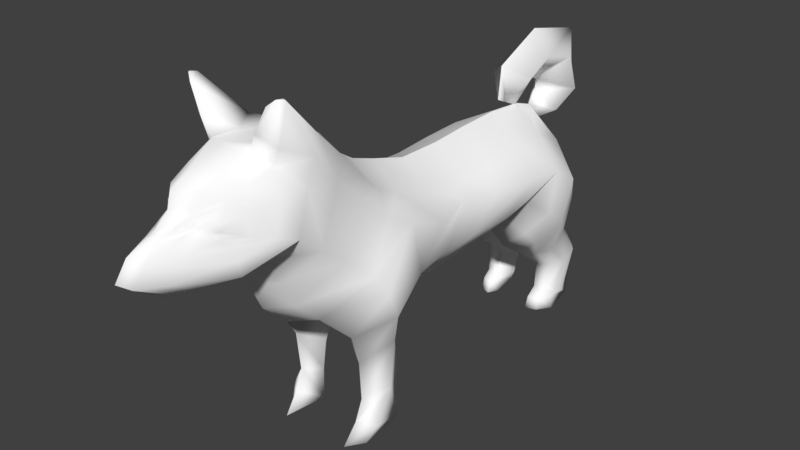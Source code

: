 # Source: DoG_2.blend  (saved by Blender 2.79.0; exported with 4.5.12 LTS)
import bpy
from mathutils import Matrix  # noqa: F401  (used for matrix-valued properties, if any)

bpy.ops.wm.read_factory_settings(use_empty=True)
scene = bpy.context.scene
scene.name = 'Scene'

# ---- collections
col_collection_1 = bpy.data.collections.new('Collection 1'); scene.collection.children.link(col_collection_1)

# ---- materials (node trees are filled in below, after node groups)
mat_dog_tex = bpy.data.materials.new('Dog_Tex')
mat_dog_tex.alpha_threshold = 0.0
mat_dog_tex.use_transparent_shadow = False
mat_dog_tex.diffuse_color = (1.0, 1.0, 1.0, 1.0)
mat_dog_tex.specular_color = (0.0, 0.0, 0.0)
mat_dog_tex.roughness = 0.5

# ---- material node trees

# ---- world
world_world = bpy.data.worlds.new('World'); scene.world = world_world
world_world.color = (0.05088, 0.05088, 0.05088)
world_world.use_sun_shadow = False
world_world.sun_shadow_jitter_overblur = 0.0
world_world.cycles.sampling_method = 'MANUAL'

# ---- meshes
me_dog = bpy.data.meshes.new('DoG')
me_dog.from_pydata([(0.07167, -1.331, 1.451), (0.1177, -1.302, 1.422), (0.1117, -1.391, 1.379), (0.03727, -1.473, 1.441), (0.1535, -1.267, 1.439), (0.09537, -1.301, 1.484), (0.06468, -1.323, 1.507), (0.1359, -1.271, 1.502), (0.1447, -1.204, 1.542), (0.1638, -1.248, 1.48), (0.2028, -1.173, 1.49), (0.1044, -1.445, 1.336), (0.0, -1.602, 1.412), (0.07829, -1.293, 1.601), (0.164, -1.17, 1.569), (0.2279, -1.084, 1.505), (0.1964, -1.2, 1.412), (0.0, -1.384, 1.531), (0.0, -1.363, 1.607), (0.09448, -1.468, 1.264), (0.0, -1.668, 1.32), (0.2624, -1.048, 1.363), (0.08546, -1.37, 1.197), (0.0, -1.47, 1.174), (0.2262, -1.142, 1.392), (0.2262, -1.218, 1.241), (0.2084, -1.218, 1.306), (0.1764, -1.228, 1.36), (0.1541, -1.24, 1.395), (0.1356, -1.27, 1.43), (0.2989, -0.9553, 1.328), (0.2624, -1.013, 1.524), (0.2873, -0.8869, 1.536), (0.1796, -1.108, 1.595), (0.1876, -0.9784, 1.637), (0.09497, -1.178, 1.65), (0.1146, -1.03, 1.704), (0.0, -1.248, 1.672), (0.0, -1.071, 1.729), (0.04273, -1.432, 1.185), (0.04724, -1.623, 1.292), (0.05218, -1.554, 1.379), (0.0745, -1.445, 1.41), (0.09471, -1.319, 1.436), (0.05097, -1.398, 1.474), (0.08352, -1.316, 1.467), (0.0, -1.461, 1.462), (0.3074, -0.8472, 1.671), (0.2269, -0.9756, 1.723), (0.1606, -1.045, 1.795), (0.2838, -0.9782, 1.944), (0.2564, -1.009, 1.951), (0.2231, -1.032, 1.921), (0.1309, -0.8572, 1.683), (0.0, -0.8904, 1.732), (0.2535, -0.9617, 1.942), (0.0, -1.318, 1.162), (0.0, -1.218, 1.157), (0.0, -1.063, 1.149), (0.0, -1.432, 1.172), (0.0, -0.9833, 1.015), (0.2191, -0.726, 1.698), (3.242e-07, -0.9161, 0.8627), (3.242e-07, -0.7668, 0.721), (3.433e-07, -0.6149, 0.6798), (0.1971, -0.5951, 1.573), (0.1187, -0.69, 1.691), (6.104e-07, -0.5163, 1.592), (0.0, -0.6854, 1.694), (0.2248, -0.47, 1.43), (6.58e-07, -0.4054, 1.464), (0.1971, -0.3449, 1.314), (6.104e-07, -0.2962, 1.393), (0.1971, -0.2105, 1.247), (6.104e-07, -0.1503, 1.342), (0.2873, -0.7086, 1.504), (0.3012, -0.5487, 1.355), (0.3258, -0.4098, 1.23), (0.3498, -0.2795, 1.152), (0.3476, -0.5476, 0.9917), (0.4137, -0.5168, 0.9081), (0.2899, -0.6718, 1.105), (0.2759, -0.7963, 1.195), (0.1971, 0.008023, 1.18), (6.104e-07, 0.06825, 1.275), (0.3673, -0.06099, 1.085), (0.1971, 0.2755, 1.174), (6.104e-07, 0.3357, 1.269), (0.2777, 0.2083, 1.067), (0.1971, 0.511, 1.188), (6.104e-07, 0.5712, 1.283), (0.3344, 0.4224, 1.059), (0.1971, 0.7668, 1.194), (6.104e-07, 0.827, 1.289), (0.3926, 0.6688, 1.059), (0.1971, 0.9839, 1.172), (6.104e-07, 1.063, 1.269), (0.4042, 0.8829, 1.031), (0.1971, 1.19, 1.063), (1.221e-06, 1.267, 1.12), (0.4018, 1.057, 0.9258), (0.1971, 1.258, 0.8425), (1.831e-06, 1.328, 0.9297), (0.343, 1.156, 0.7523), (0.2243, 1.254, 0.5423), (0.1121, 1.264, 0.5353), (0.2894, 1.178, 0.5103), (0.2984, 0.04636, 0.8529), (0.3056, 0.2753, 0.8603), (0.3183, 0.5595, 0.8529), (0.2875, 0.781, 0.8529), (0.0, -0.1715, 0.5981), (0.0, 0.01683, 0.6018), (0.0, 0.231, 0.6018), (0.0, 0.4894, 0.6424), (0.0, 0.7589, 0.6794), (0.1564, -0.5657, 0.7312), (0.1556, -0.8659, 0.9119), (0.151, -0.9383, 1.061), (0.1494, -1.009, 1.212), (0.1131, -1.218, 1.199), (0.04273, -1.344, 1.18), (0.02137, -1.432, 1.179), (0.1492, 0.02298, 0.6624), (0.1528, 0.2287, 0.6624), (0.1591, 0.4851, 0.6878), (0.1438, 0.764, 0.7244), (0.1564, -0.7152, 0.767), (0.3832, -0.421, 0.7315), (0.2691, -0.619, 0.6645), (0.3212, -0.3723, 0.5515), (0.2128, -0.5124, 0.4455), (0.2705, -0.3463, 0.2408), (0.2874, -0.4738, 0.08201), (0.2043, -0.5368, 0.1074), (0.1987, -0.6195, 0.0007066), (0.3206, -0.172, 0.8379), (0.1603, -0.2093, 0.6724), (0.2481, -0.2616, 0.2623), (0.2072, -0.4926, 0.2229), (0.2743, -0.301, 0.05383), (0.262, -0.525, 0.0003), (0.246, -0.3323, -0.002069), (0.1477, -0.3643, 0.3494), (0.1608, -0.3741, 0.179), (0.1508, -0.3882, 0.01296), (0.3577, 0.9031, 0.7561), (0.2613, 0.819, 0.6349), (0.3686, 1.023, 0.6564), (0.2639, 0.921, 0.5343), (0.2875, 1.073, 0.441), (0.2135, 1.027, 0.4086), (0.0, 1.19, 0.8331), (0.06216, 1.176, 0.4991), (0.1164, 0.8221, 0.511), (0.1157, 1.004, 0.3799), (0.2165, 1.408, 0.3411), (0.1223, 1.416, 0.3337), (0.2712, 1.341, 0.3257), (0.2696, 1.244, 0.2839), (0.2075, 1.201, 0.2638), (0.08037, 1.338, 0.3168), (0.1254, 1.178, 0.2435), (0.2482, 1.206, 0.09163), (0.2002, 1.172, 0.1043), (0.09349, 1.275, 0.06183), (0.1369, 1.148, 0.1063), (0.2002, 1.108, 0.05901), (0.1369, 1.084, 0.06101), (0.2002, 1.084, -0.006786), (0.2325, 1.19, 0.05669), (0.2541, 1.166, -0.009106), (0.2494, 1.282, 0.06074), (0.2486, 1.327, 0.03206), (0.09657, 1.25, 0.03414), (0.1059, 1.12, -0.004666), (0.1345, 1.327, 0.02994), (0.1369, 1.06, -0.004785), (0.0, 1.19, 1.226), (0.0, 1.464, 1.122), (0.0, 1.244, 1.298), (0.0, 1.654, 1.263), (0.0, 1.248, 1.358), (0.0, 1.596, 1.576), (0.0, 1.183, 1.395), (1.221e-06, 1.206, 1.664), (0.0, 1.107, 1.372), (-6.104e-07, 0.903, 1.527), (0.0, 1.049, 1.262), (-6.104e-07, 0.8821, 1.339), (0.1401, 1.449, 1.28), (0.09857, 1.327, 1.174), (0.1123, 1.422, 1.467), (0.1146, 1.195, 1.529), (0.1225, 1.005, 1.449), (0.0, 0.9657, 1.301), (0.1198, -1.288, 1.459), (-0.07167, -1.331, 1.451), (-0.1177, -1.302, 1.422), (-0.1117, -1.391, 1.379), (-0.03727, -1.473, 1.441), (-0.1535, -1.267, 1.439), (-0.09537, -1.301, 1.484), (-0.06468, -1.323, 1.507), (-0.1359, -1.271, 1.502), (-0.1447, -1.204, 1.542), (-0.1638, -1.248, 1.48), (-0.2028, -1.173, 1.49), (-0.1044, -1.445, 1.336), (-0.07829, -1.293, 1.601), (-0.164, -1.17, 1.569), (-0.2279, -1.084, 1.505), (-0.1964, -1.2, 1.412), (-0.09448, -1.468, 1.264), (-0.2624, -1.048, 1.363), (-0.08546, -1.37, 1.197), (-0.2262, -1.142, 1.392), (-0.2262, -1.218, 1.241), (-0.2084, -1.218, 1.306), (-0.1764, -1.228, 1.36), (-0.1541, -1.24, 1.395), (-0.1356, -1.27, 1.43), (-0.2989, -0.9553, 1.328), (-0.2624, -1.013, 1.524), (-0.2873, -0.8869, 1.536), (-0.1796, -1.108, 1.595), (-0.1876, -0.9784, 1.637), (-0.09497, -1.178, 1.65), (-0.1146, -1.03, 1.704), (-0.04273, -1.432, 1.185), (-0.04724, -1.623, 1.292), (-0.05218, -1.554, 1.379), (-0.0745, -1.445, 1.41), (-0.09471, -1.319, 1.436), (-0.05097, -1.398, 1.474), (-0.08352, -1.316, 1.467), (-0.3074, -0.8472, 1.671), (-0.2269, -0.9756, 1.723), (-0.1606, -1.045, 1.795), (-0.2838, -0.9782, 1.944), (-0.2564, -1.009, 1.951), (-0.2231, -1.032, 1.921), (-0.1309, -0.8572, 1.683), (-0.2535, -0.9617, 1.942), (-0.2191, -0.726, 1.698), (-0.1971, -0.5951, 1.573), (-0.1187, -0.69, 1.691), (-6.104e-07, -0.5163, 1.592), (-0.2248, -0.47, 1.43), (-6.58e-07, -0.4054, 1.464), (-0.1971, -0.3449, 1.314), (-6.104e-07, -0.2962, 1.393), (-0.1971, -0.2105, 1.247), (-6.104e-07, -0.1503, 1.342), (-0.2873, -0.7086, 1.504), (-0.3012, -0.5487, 1.355), (-0.3258, -0.4098, 1.23), (-0.3498, -0.2795, 1.152), (-0.3476, -0.5476, 0.9917), (-0.4137, -0.5168, 0.9081), (-0.2899, -0.6718, 1.105), (-0.2759, -0.7963, 1.195), (-0.1971, 0.008023, 1.18), (-6.104e-07, 0.06825, 1.275), (-0.3673, -0.06099, 1.085), (-0.1971, 0.2755, 1.174), (-6.104e-07, 0.3357, 1.269), (-0.2777, 0.2083, 1.067), (-0.1971, 0.511, 1.188), (-6.104e-07, 0.5712, 1.283), (-0.3344, 0.4224, 1.059), (-0.1971, 0.7668, 1.194), (-6.104e-07, 0.827, 1.289), (-0.3926, 0.6688, 1.059), (-0.1971, 0.9839, 1.172), (-6.104e-07, 1.063, 1.269), (-0.4042, 0.8829, 1.031), (-0.1971, 1.19, 1.063), (-1.221e-06, 1.267, 1.12), (-0.4018, 1.057, 0.9258), (-0.1971, 1.258, 0.8425), (-1.831e-06, 1.328, 0.9297), (-0.343, 1.156, 0.7523), (-0.2243, 1.254, 0.5423), (-0.1121, 1.264, 0.5353), (-0.2894, 1.178, 0.5103), (-0.2984, 0.04636, 0.8529), (-0.3056, 0.2753, 0.8603), (-0.3183, 0.5595, 0.8529), (-0.2875, 0.781, 0.8529), (-0.1564, -0.5657, 0.7312), (-0.1556, -0.8659, 0.9119), (-0.151, -0.9383, 1.061), (-0.1494, -1.009, 1.212), (-0.1131, -1.218, 1.199), (-0.04273, -1.344, 1.18), (-0.02137, -1.432, 1.179), (-0.1492, 0.02298, 0.6624), (-0.1528, 0.2287, 0.6624), (-0.1591, 0.4851, 0.6878), (-0.1438, 0.764, 0.7244), (-0.1564, -0.7152, 0.767), (-0.3832, -0.421, 0.7315), (-0.2691, -0.619, 0.6645), (-0.3212, -0.3723, 0.5515), (-0.2128, -0.5124, 0.4455), (-0.2705, -0.3463, 0.2408), (-0.2874, -0.4738, 0.08201), (-0.2043, -0.5368, 0.1074), (-0.1987, -0.6195, 0.0007066), (-0.3206, -0.172, 0.8379), (-0.1603, -0.2093, 0.6724), (-0.2481, -0.2616, 0.2623), (-0.2072, -0.4926, 0.2229), (-0.2743, -0.301, 0.05383), (-0.262, -0.525, 0.0003), (-0.246, -0.3323, -0.002069), (-0.1477, -0.3643, 0.3494), (-0.1608, -0.3741, 0.179), (-0.1508, -0.3882, 0.01296), (-0.3577, 0.9031, 0.7561), (-0.2613, 0.819, 0.6349), (-0.3686, 1.023, 0.6564), (-0.2639, 0.921, 0.5343), (-0.2875, 1.073, 0.441), (-0.2135, 1.027, 0.4086), (-0.06216, 1.176, 0.4991), (-0.1164, 0.8221, 0.511), (-0.1157, 1.004, 0.3799), (-0.2165, 1.408, 0.3411), (-0.1223, 1.416, 0.3337), (-0.2712, 1.341, 0.3257), (-0.2696, 1.244, 0.2839), (-0.2075, 1.201, 0.2638), (-0.08037, 1.338, 0.3168), (-0.1254, 1.178, 0.2435), (-0.2482, 1.206, 0.09163), (-0.2002, 1.172, 0.1043), (-0.09349, 1.275, 0.06183), (-0.1369, 1.148, 0.1063), (-0.2002, 1.108, 0.05901), (-0.1369, 1.084, 0.06101), (-0.2002, 1.084, -0.006786), (-0.2325, 1.19, 0.05669), (-0.2541, 1.166, -0.009106), (-0.2494, 1.282, 0.06074), (-0.2486, 1.327, 0.03206), (-0.09657, 1.25, 0.03414), (-0.1059, 1.12, -0.004666), (-0.1345, 1.327, 0.02994), (-0.1369, 1.06, -0.004785), (-1.221e-06, 1.206, 1.664), (6.104e-07, 0.903, 1.527), (6.104e-07, 0.8821, 1.339), (-0.1401, 1.449, 1.28), (-0.09857, 1.327, 1.174), (-0.1123, 1.422, 1.467), (-0.1146, 1.195, 1.529), (-0.1225, 1.005, 1.449), (-0.1198, -1.288, 1.459)], [], [(4, 16, 10, 9), (6, 5, 7, 8), (8, 7, 9, 10), (6, 8, 14, 13), (8, 10, 15, 14), (6, 13, 18, 17), (10, 16, 24, 15), (15, 24, 21, 31), (13, 14, 33, 35), (14, 15, 31, 33), (18, 13, 35, 37), (30, 21, 26, 25), (25, 26, 19, 22), (21, 24, 27, 26), (26, 27, 11, 19), (24, 16, 28, 27), (27, 28, 2, 11), (16, 4, 29, 28), (28, 29, 1, 2), (31, 21, 30, 32), (31, 32, 34, 33), (33, 34, 36, 35), (35, 36, 38, 37), (22, 19, 40, 39), (39, 40, 20, 23), (19, 11, 41, 40), (40, 41, 12, 20), (11, 2, 42, 41), (41, 42, 3, 12), (2, 1, 43, 42), (0, 3, 42, 43), (3, 0, 45, 44), (44, 45, 5, 6), (6, 17, 46, 44), (44, 46, 12, 3), (34, 32, 47, 48), (36, 34, 48, 49), (48, 47, 50, 51), (49, 48, 51, 52), (38, 36, 53, 54), (52, 53, 36, 49), (53, 52, 55, 61), (61, 55, 50, 47), (52, 51, 55), (55, 51, 50), (32, 30, 82, 75), (47, 32, 75, 61), (61, 75, 65, 66), (66, 65, 67, 68), (53, 66, 68, 54), (66, 53, 61), (67, 65, 69, 70), (70, 69, 71, 72), (72, 71, 73, 74), (69, 65, 75, 76), (71, 69, 76, 77), (73, 71, 77, 78), (78, 77, 79, 80), (77, 76, 81, 79), (76, 75, 82, 81), (74, 73, 83, 84), (73, 78, 85, 83), (84, 83, 86, 87), (83, 85, 88, 86), (87, 86, 89, 90), (86, 88, 91, 89), (90, 89, 92, 93), (89, 91, 94, 92), (93, 92, 95, 96), (92, 94, 97, 95), (95, 97, 100, 98), (99, 98, 101, 102), (98, 100, 103, 101), (102, 101, 104, 105), (101, 103, 106, 104), (88, 85, 136, 107), (91, 88, 107, 108), (94, 91, 108, 109), (97, 94, 109, 110), (116, 127, 63, 64), (79, 81, 117, 127), (127, 117, 62, 63), (81, 82, 118, 117), (117, 118, 60, 62), (82, 30, 119, 118), (118, 119, 58, 60), (30, 25, 120, 119), (119, 120, 57, 58), (25, 22, 121, 120), (120, 121, 56, 57), (22, 39, 122, 121), (121, 122, 59, 56), (39, 23, 122), (122, 23, 59), (111, 112, 123, 137), (137, 123, 107, 136), (112, 113, 124, 123), (123, 124, 108, 107), (113, 114, 125, 124), (124, 125, 109, 108), (114, 115, 126, 125), (125, 126, 110, 109), (116, 64, 111, 137), (79, 127, 80), (80, 127, 129, 128), (128, 129, 131, 130), (130, 131, 139, 132), (132, 139, 134, 133), (133, 134, 135, 141), (128, 130, 137, 136), (138, 137, 130, 132), (132, 133, 140, 138), (136, 80, 128), (136, 85, 78, 80), (140, 133, 141, 142), (135, 145, 142, 141), (116, 137, 131, 129), (116, 129, 127), (134, 145, 135), (138, 140, 144, 143), (143, 144, 139, 131), (131, 137, 143), (143, 137, 138), (140, 142, 145, 144), (144, 145, 134, 139), (126, 115, 154, 147), (110, 126, 147, 146), (146, 147, 149, 148), (149, 154, 155, 151), (148, 149, 151, 150), (148, 150, 106, 103), (100, 146, 148, 103), (146, 100, 97, 110), (102, 105, 153, 152), (152, 153, 155, 154), (147, 154, 149), (152, 154, 115), (105, 104, 156, 157), (104, 106, 158, 156), (151, 155, 162, 160), (150, 151, 160, 159), (106, 150, 159, 158), (153, 105, 157, 161), (155, 153, 161, 162), (157, 156, 173, 176), (156, 158, 172, 173), (160, 162, 166, 164), (159, 160, 164, 163), (158, 159, 163, 172), (161, 157, 176, 165), (162, 161, 165, 166), (164, 166, 168, 167), (167, 168, 177, 169), (167, 169, 171, 170), (170, 171, 173, 172), (163, 164, 167, 170), (177, 168, 174, 175), (175, 174, 176, 177), (166, 165, 174, 168), (176, 174, 165), (176, 173, 171, 177), (163, 170, 172), (171, 169, 177), (99, 178, 98), (180, 178, 191, 190), (190, 191, 179, 181), (181, 183, 192, 190), (190, 192, 182, 180), (178, 99, 191), (191, 99, 179), (183, 185, 193, 192), (192, 193, 184, 182), (185, 187, 194, 193), (193, 194, 186, 184), (187, 189, 195, 194), (194, 195, 188, 186), (178, 96, 95, 98), (196, 7, 5), (9, 196, 4), (196, 9, 7), (196, 29, 4), (29, 196, 1), (196, 43, 1), (196, 0, 43), (45, 0, 196), (45, 196, 5), (212, 201, 206, 207), (202, 203, 205, 204), (204, 205, 207, 206), (205, 203, 209, 210), (207, 205, 210, 211), (209, 203, 17, 18), (212, 207, 211, 216), (216, 211, 223, 214), (210, 209, 227, 225), (211, 210, 225, 223), (209, 18, 37, 227), (214, 222, 217, 218), (218, 217, 215, 213), (216, 214, 218, 219), (219, 218, 213, 208), (212, 216, 219, 220), (220, 219, 208, 199), (201, 212, 220, 221), (221, 220, 199, 198), (214, 223, 224, 222), (224, 223, 225, 226), (226, 225, 227, 228), (228, 227, 37, 38), (213, 215, 229, 230), (230, 229, 23, 20), (208, 213, 230, 231), (231, 230, 20, 12), (199, 208, 231, 232), (232, 231, 12, 200), (198, 199, 232, 233), (233, 232, 200, 197), (197, 200, 234, 235), (235, 234, 203, 202), (17, 203, 234, 46), (46, 234, 200, 12), (224, 226, 237, 236), (226, 228, 238, 237), (236, 237, 240, 239), (237, 238, 241, 240), (228, 38, 54, 242), (242, 241, 238, 228), (241, 242, 244, 243), (243, 244, 236, 239), (240, 241, 243), (240, 243, 239), (222, 224, 254, 261), (224, 236, 244, 254), (254, 244, 246, 245), (245, 246, 68, 247), (246, 242, 54, 68), (242, 246, 244), (245, 247, 249, 248), (248, 249, 251, 250), (250, 251, 253, 252), (245, 248, 255, 254), (248, 250, 256, 255), (250, 252, 257, 256), (256, 257, 259, 258), (255, 256, 258, 260), (254, 255, 260, 261), (252, 253, 263, 262), (257, 252, 262, 264), (262, 263, 266, 265), (264, 262, 265, 267), (265, 266, 269, 268), (267, 265, 268, 270), (268, 269, 272, 271), (270, 268, 271, 273), (271, 272, 275, 274), (273, 271, 274, 276), (276, 274, 277, 279), (277, 278, 281, 280), (279, 277, 280, 282), (280, 281, 284, 283), (282, 280, 283, 285), (264, 267, 286, 310), (267, 270, 287, 286), (270, 273, 288, 287), (273, 276, 289, 288), (301, 290, 64, 63), (260, 258, 301, 291), (291, 301, 63, 62), (261, 260, 291, 292), (292, 291, 62, 60), (222, 261, 292, 293), (293, 292, 60, 58), (217, 222, 293, 294), (294, 293, 58, 57), (215, 217, 294, 295), (295, 294, 57, 56), (229, 215, 295, 296), (296, 295, 56, 59), (23, 229, 296), (23, 296, 59), (112, 111, 311, 297), (297, 311, 310, 286), (113, 112, 297, 298), (298, 297, 286, 287), (114, 113, 298, 299), (299, 298, 287, 288), (115, 114, 299, 300), (300, 299, 288, 289), (64, 290, 311, 111), (301, 258, 259), (301, 259, 302, 303), (303, 302, 304, 305), (305, 304, 306, 313), (313, 306, 307, 308), (308, 307, 315, 309), (304, 302, 310, 311), (311, 312, 306, 304), (307, 306, 312, 314), (259, 310, 302), (264, 310, 259, 257), (307, 314, 316, 315), (319, 309, 315, 316), (311, 290, 303, 305), (303, 290, 301), (319, 308, 309), (314, 312, 317, 318), (318, 317, 305, 313), (311, 305, 317), (311, 317, 312), (316, 314, 318, 319), (319, 318, 313, 308), (115, 300, 321, 327), (300, 289, 320, 321), (321, 320, 322, 323), (327, 323, 325, 328), (323, 322, 324, 325), (324, 322, 282, 285), (320, 279, 282, 322), (279, 320, 289, 276), (284, 281, 152, 326), (326, 152, 327, 328), (327, 321, 323), (327, 152, 115), (283, 284, 330, 329), (285, 283, 329, 331), (328, 325, 333, 335), (325, 324, 332, 333), (324, 285, 331, 332), (284, 326, 334, 330), (326, 328, 335, 334), (329, 330, 349, 346), (331, 329, 346, 345), (335, 333, 337, 339), (333, 332, 336, 337), (332, 331, 345, 336), (330, 334, 338, 349), (334, 335, 339, 338), (339, 337, 340, 341), (341, 340, 342, 350), (342, 340, 343, 344), (344, 343, 345, 346), (337, 336, 343, 340), (341, 350, 348, 347), (347, 348, 350, 349), (338, 339, 341, 347), (347, 349, 338), (346, 349, 350, 344), (343, 336, 345), (342, 344, 350), (178, 278, 277), (178, 180, 354, 355), (355, 354, 181, 179), (183, 181, 354, 356), (356, 354, 180, 182), (278, 178, 355), (278, 355, 179), (351, 183, 356, 357), (357, 356, 182, 184), (352, 351, 357, 358), (358, 357, 184, 186), (353, 352, 358, 195), (195, 358, 186, 188), (275, 178, 277, 274), (204, 359, 202), (359, 206, 201), (206, 359, 204), (221, 359, 201), (359, 221, 198), (233, 359, 198), (359, 233, 197), (235, 359, 197), (359, 235, 202)])
me_dog.polygons.foreach_set('use_smooth', [True] * 372)
_uv = me_dog.uv_layers.new(name='UVMap')
_uv.uv.foreach_set('vector', [0.1397, 0.7196, 0.1572, 0.7071, 0.1643, 0.7436, 0.1446, 0.7389, 0.1251, 0.7513, 0.1308, 0.7406, 0.1387, 0.7492, 0.1561, 0.7676, 0.1561, 0.7676, 0.1387, 0.7492, 0.1446, 0.7389, 0.1643, 0.7436, 0.1251, 0.7513, 0.1561, 0.7676, 0.165, 0.7802, 0.133, 0.7952, 0.1561, 0.7676, 0.1643, 0.7436, 0.1877, 0.7504, 0.165, 0.7802, 0.1251, 0.7513, 0.133, 0.7952, 0.1145, 0.798, 0.1091, 0.7627, 0.1643, 0.7436, 0.1572, 0.7071, 0.1725, 0.6978, 0.1877, 0.7504, 0.1877, 0.7504, 0.1725, 0.6978, 0.197, 0.6841, 0.2063, 0.7596, 0.133, 0.7952, 0.165, 0.7802, 0.1813, 0.7923, 0.1629, 0.818, 0.165, 0.7802, 0.1877, 0.7504, 0.2063, 0.7596, 0.1813, 0.7923, 0.1145, 0.798, 0.133, 0.7952, 0.1629, 0.818, 0.1446, 0.8285, 0.2213, 0.6682, 0.197, 0.6841, 0.1526, 0.6577, 0.1526, 0.6277, 0.1526, 0.6277, 0.1526, 0.6577, 0.08709, 0.638, 0.1127, 0.6068, 0.197, 0.6841, 0.1725, 0.6978, 0.15, 0.683, 0.1526, 0.6577, 0.1526, 0.6577, 0.15, 0.683, 0.09302, 0.6719, 0.08709, 0.638, 0.1725, 0.6978, 0.1572, 0.7071, 0.1469, 0.6994, 0.15, 0.683, 0.15, 0.683, 0.1469, 0.6994, 0.1073, 0.6918, 0.09302, 0.6719, 0.1572, 0.7071, 0.1397, 0.7196, 0.1389, 0.7156, 0.1469, 0.6994, 0.1469, 0.6994, 0.1389, 0.7156, 0.1305, 0.7117, 0.1073, 0.6918, 0.2063, 0.7596, 0.197, 0.6841, 0.2213, 0.6682, 0.2392, 0.765, 0.2063, 0.7596, 0.2392, 0.765, 0.2153, 0.8122, 0.1813, 0.7923, 0.1813, 0.7923, 0.2153, 0.8122, 0.2018, 0.8432, 0.1629, 0.818, 0.1629, 0.818, 0.2018, 0.8432, 0.1911, 0.855, 0.1446, 0.8285, 0.1127, 0.6068, 0.08709, 0.638, 0.04653, 0.6512, 0.09661, 0.6015, 0.09661, 0.6015, 0.04653, 0.6512, 0.03479, 0.6645, 0.08662, 0.5963, 0.08709, 0.638, 0.09302, 0.6719, 0.06462, 0.6918, 0.04653, 0.6512, 0.04653, 0.6512, 0.06462, 0.6918, 0.05189, 0.7071, 0.03479, 0.6645, 0.09302, 0.6719, 0.1073, 0.6918, 0.09296, 0.7062, 0.06462, 0.6918, 0.06462, 0.6918, 0.09296, 0.7062, 0.08582, 0.7206, 0.05189, 0.7071, 0.1073, 0.6918, 0.1305, 0.7117, 0.1261, 0.7184, 0.09296, 0.7062, 0.123, 0.7252, 0.08582, 0.7206, 0.09296, 0.7062, 0.1261, 0.7184, 0.08582, 0.7206, 0.123, 0.7252, 0.1269, 0.7329, 0.1055, 0.736, 0.1055, 0.736, 0.1269, 0.7329, 0.1308, 0.7406, 0.1251, 0.7513, 0.1251, 0.7513, 0.1091, 0.7627, 0.08902, 0.7304, 0.1055, 0.736, 0.1055, 0.736, 0.08902, 0.7304, 0.05189, 0.7071, 0.08582, 0.7206, 0.2153, 0.8122, 0.2392, 0.765, 0.2496, 0.8277, 0.216, 0.8521, 0.2018, 0.8432, 0.2153, 0.8122, 0.216, 0.8521, 0.1978, 0.8857, 0.216, 0.8521, 0.2496, 0.8277, 0.2153, 0.9554, 0.2072, 0.9584, 0.1978, 0.8857, 0.216, 0.8521, 0.2072, 0.9584, 0.2012, 0.9446, 0.1911, 0.855, 0.2018, 0.8432, 0.247, 0.8336, 0.2383, 0.8563, 0.2012, 0.9446, 0.247, 0.8336, 0.2018, 0.8432, 0.1978, 0.8857, 0.247, 0.8336, 0.2012, 0.9446, 0.2196, 0.9542, 0.2813, 0.8403, 0.2813, 0.8403, 0.2196, 0.9542, 0.2153, 0.9554, 0.2496, 0.8277, 0.2012, 0.9446, 0.2072, 0.9584, 0.2196, 0.9542, 0.2196, 0.9542, 0.2072, 0.9584, 0.2153, 0.9554, 0.2392, 0.765, 0.2213, 0.6682, 0.2629, 0.606, 0.2859, 0.7499, 0.2496, 0.8277, 0.2392, 0.765, 0.2859, 0.7499, 0.2813, 0.8403, 0.2813, 0.8403, 0.2859, 0.7499, 0.3156, 0.7823, 0.2908, 0.8374, 0.2908, 0.8374, 0.3156, 0.7823, 0.3362, 0.791, 0.292, 0.8385, 0.247, 0.8336, 0.2908, 0.8374, 0.292, 0.8385, 0.2383, 0.8563, 0.2908, 0.8374, 0.247, 0.8336, 0.2813, 0.8403, 0.3362, 0.791, 0.3156, 0.7823, 0.3484, 0.7154, 0.3653, 0.7313, 0.3653, 0.7313, 0.3484, 0.7154, 0.3811, 0.6614, 0.3939, 0.6981, 0.3939, 0.6981, 0.3811, 0.6614, 0.4163, 0.6301, 0.4321, 0.6743, 0.3484, 0.7154, 0.3156, 0.7823, 0.2859, 0.7499, 0.3278, 0.6808, 0.3811, 0.6614, 0.3484, 0.7154, 0.3278, 0.6808, 0.3641, 0.6225, 0.4163, 0.6301, 0.3811, 0.6614, 0.3641, 0.6225, 0.3982, 0.586, 0.3982, 0.586, 0.3641, 0.6225, 0.328, 0.5112, 0.3361, 0.4723, 0.3641, 0.6225, 0.3278, 0.6808, 0.2955, 0.5639, 0.328, 0.5112, 0.3278, 0.6808, 0.2859, 0.7499, 0.2629, 0.606, 0.2955, 0.5639, 0.4321, 0.6743, 0.4163, 0.6301, 0.4735, 0.5988, 0.4893, 0.6431, 0.4163, 0.6301, 0.3982, 0.586, 0.4555, 0.5548, 0.4735, 0.5988, 0.4893, 0.6431, 0.4735, 0.5988, 0.5436, 0.5961, 0.5593, 0.6404, 0.4735, 0.5988, 0.4555, 0.5548, 0.526, 0.5465, 0.5436, 0.5961, 0.5593, 0.6404, 0.5436, 0.5961, 0.6052, 0.6029, 0.621, 0.6472, 0.5436, 0.5961, 0.526, 0.5465, 0.582, 0.5427, 0.6052, 0.6029, 0.621, 0.6472, 0.6052, 0.6029, 0.6722, 0.6056, 0.688, 0.6499, 0.6052, 0.6029, 0.582, 0.5427, 0.6465, 0.5427, 0.6722, 0.6056, 0.688, 0.6499, 0.6722, 0.6056, 0.729, 0.5954, 0.7496, 0.6404, 0.6722, 0.6056, 0.6465, 0.5427, 0.7026, 0.5295, 0.729, 0.5954, 0.729, 0.5954, 0.7026, 0.5295, 0.7481, 0.4805, 0.783, 0.5446, 0.8031, 0.5709, 0.783, 0.5446, 0.8008, 0.4417, 0.8191, 0.4823, 0.783, 0.5446, 0.7481, 0.4805, 0.7742, 0.3997, 0.8008, 0.4417, 0.8191, 0.4823, 0.8008, 0.4417, 0.7997, 0.3018, 0.8025, 0.2985, 0.8008, 0.4417, 0.7742, 0.3997, 0.7799, 0.2869, 0.7997, 0.3018, 0.526, 0.5465, 0.4555, 0.5548, 0.4264, 0.4395, 0.4836, 0.4465, 0.582, 0.5427, 0.526, 0.5465, 0.4836, 0.4465, 0.5435, 0.45, 0.6465, 0.5427, 0.582, 0.5427, 0.5435, 0.45, 0.6179, 0.4465, 0.7026, 0.5295, 0.6465, 0.5427, 0.6179, 0.4465, 0.6759, 0.4465, 0.3233, 0.3898, 0.2842, 0.4065, 0.2707, 0.3851, 0.3104, 0.3659, 0.328, 0.5112, 0.2955, 0.5639, 0.2447, 0.474, 0.2842, 0.4065, 0.2842, 0.4065, 0.2447, 0.474, 0.2316, 0.4511, 0.2707, 0.3851, 0.2955, 0.5639, 0.2629, 0.606, 0.2258, 0.5434, 0.2447, 0.474, 0.2447, 0.474, 0.2258, 0.5434, 0.214, 0.5221, 0.2316, 0.4511, 0.2629, 0.606, 0.2213, 0.6682, 0.2072, 0.6139, 0.2258, 0.5434, 0.2258, 0.5434, 0.2072, 0.6139, 0.1931, 0.5845, 0.214, 0.5221, 0.2213, 0.6682, 0.1526, 0.6277, 0.1526, 0.6079, 0.2072, 0.6139, 0.2072, 0.6139, 0.1526, 0.6079, 0.1526, 0.5881, 0.1931, 0.5845, 0.1526, 0.6277, 0.1127, 0.6068, 0.1195, 0.5988, 0.1526, 0.6079, 0.1526, 0.6079, 0.1195, 0.5988, 0.1264, 0.5909, 0.1526, 0.5881, 0.1127, 0.6068, 0.09661, 0.6015, 0.09659, 0.5984, 0.1195, 0.5988, 0.1195, 0.5988, 0.09659, 0.5984, 0.09656, 0.5953, 0.1264, 0.5909, 0.09661, 0.6015, 0.08662, 0.5963, 0.09659, 0.5984, 0.09659, 0.5984, 0.08662, 0.5963, 0.09656, 0.5953, 0.4265, 0.3278, 0.4758, 0.3295, 0.4774, 0.3578, 0.4166, 0.3624, 0.4166, 0.3624, 0.4774, 0.3578, 0.4836, 0.4465, 0.4264, 0.4395, 0.4758, 0.3295, 0.5319, 0.3295, 0.5313, 0.3578, 0.4774, 0.3578, 0.4774, 0.3578, 0.5313, 0.3578, 0.5435, 0.45, 0.4836, 0.4465, 0.5319, 0.3295, 0.5996, 0.3484, 0.5984, 0.3696, 0.5313, 0.3578, 0.5313, 0.3578, 0.5984, 0.3696, 0.6179, 0.4465, 0.5435, 0.45, 0.5996, 0.3484, 0.6701, 0.3657, 0.6715, 0.3867, 0.5984, 0.3696, 0.5984, 0.3696, 0.6715, 0.3867, 0.6759, 0.4465, 0.6179, 0.4465, 0.3233, 0.3898, 0.3104, 0.3659, 0.4265, 0.3278, 0.4166, 0.3624, 0.328, 0.5112, 0.2842, 0.4065, 0.3361, 0.4723, 0.3361, 0.4723, 0.2842, 0.4065, 0.3094, 0.3587, 0.3612, 0.39, 0.3612, 0.39, 0.3094, 0.3587, 0.3373, 0.2566, 0.374, 0.3061, 0.374, 0.3061, 0.3373, 0.2566, 0.3424, 0.1529, 0.3808, 0.1612, 0.3808, 0.1612, 0.3424, 0.1529, 0.3309, 0.09902, 0.3474, 0.0872, 0.3474, 0.0872, 0.3309, 0.09902, 0.3092, 0.0493, 0.334, 0.04912, 0.3612, 0.39, 0.374, 0.3061, 0.4166, 0.3624, 0.4264, 0.4395, 0.4029, 0.1713, 0.4166, 0.3624, 0.374, 0.3061, 0.3808, 0.1612, 0.3808, 0.1612, 0.3474, 0.0872, 0.3926, 0.07407, 0.4029, 0.1713, 0.4264, 0.4395, 0.3361, 0.4723, 0.3612, 0.39, 0.4264, 0.4395, 0.4555, 0.5548, 0.3982, 0.586, 0.3361, 0.4723, 0.3926, 0.07407, 0.3474, 0.0872, 0.334, 0.04912, 0.3844, 0.04801, 0.3092, 0.0493, 0.3698, 0.05502, 0.3844, 0.04801, 0.334, 0.04912, 0.3233, 0.3898, 0.4166, 0.3624, 0.3373, 0.2566, 0.3094, 0.3587, 0.3233, 0.3898, 0.3094, 0.3587, 0.2842, 0.4065, 0.3309, 0.09902, 0.3698, 0.05502, 0.3092, 0.0493, 0.4029, 0.1713, 0.3926, 0.07407, 0.3735, 0.1324, 0.376, 0.2119, 0.376, 0.2119, 0.3735, 0.1324, 0.3424, 0.1529, 0.3373, 0.2566, 0.3373, 0.2566, 0.4166, 0.3624, 0.376, 0.2119, 0.376, 0.2119, 0.4166, 0.3624, 0.4029, 0.1713, 0.3926, 0.07407, 0.3844, 0.04801, 0.3698, 0.05502, 0.3735, 0.1324, 0.3735, 0.1324, 0.3698, 0.05502, 0.3309, 0.09902, 0.3424, 0.1529, 0.6715, 0.3867, 0.6701, 0.3657, 0.6867, 0.2872, 0.6858, 0.345, 0.6759, 0.4465, 0.6715, 0.3867, 0.6858, 0.345, 0.7079, 0.4014, 0.7079, 0.4014, 0.6858, 0.345, 0.7125, 0.298, 0.7392, 0.355, 0.7125, 0.298, 0.6867, 0.2872, 0.7342, 0.2261, 0.7403, 0.2394, 0.7392, 0.355, 0.7125, 0.298, 0.7403, 0.2394, 0.7523, 0.2546, 0.7392, 0.355, 0.7523, 0.2546, 0.7799, 0.2869, 0.7742, 0.3997, 0.7481, 0.4805, 0.7079, 0.4014, 0.7392, 0.355, 0.7742, 0.3997, 0.7079, 0.4014, 0.7481, 0.4805, 0.7026, 0.5295, 0.6759, 0.4465, 0.8191, 0.4823, 0.8025, 0.2985, 0.7794, 0.2816, 0.783, 0.4373, 0.783, 0.4373, 0.7794, 0.2816, 0.7342, 0.2261, 0.6867, 0.2872, 0.6858, 0.345, 0.6867, 0.2872, 0.7125, 0.298, 0.783, 0.4373, 0.6867, 0.2872, 0.6701, 0.3657, 0.8025, 0.2985, 0.7997, 0.3018, 0.8402, 0.208, 0.8422, 0.2046, 0.7997, 0.3018, 0.7799, 0.2869, 0.8226, 0.2008, 0.8402, 0.208, 0.7403, 0.2394, 0.7342, 0.2261, 0.7798, 0.1625, 0.7859, 0.1719, 0.7523, 0.2546, 0.7403, 0.2394, 0.7859, 0.1719, 0.7971, 0.1813, 0.7799, 0.2869, 0.7523, 0.2546, 0.7971, 0.1813, 0.8226, 0.2008, 0.7794, 0.2816, 0.8025, 0.2985, 0.8422, 0.2046, 0.8217, 0.1966, 0.7342, 0.2261, 0.7794, 0.2816, 0.8217, 0.1966, 0.7798, 0.1625, 0.8422, 0.2046, 0.8402, 0.208, 0.8187, 0.06392, 0.8188, 0.06293, 0.8402, 0.208, 0.8226, 0.2008, 0.807, 0.07729, 0.8187, 0.06392, 0.7859, 0.1719, 0.7798, 0.1625, 0.772, 0.09851, 0.7783, 0.09757, 0.7971, 0.1813, 0.7859, 0.1719, 0.7783, 0.09757, 0.7872, 0.09169, 0.8226, 0.2008, 0.7971, 0.1813, 0.7872, 0.09169, 0.807, 0.07729, 0.8217, 0.1966, 0.8422, 0.2046, 0.8188, 0.06293, 0.8053, 0.0778, 0.7798, 0.1625, 0.8217, 0.1966, 0.8053, 0.0778, 0.772, 0.09851, 0.7783, 0.09757, 0.772, 0.09851, 0.7552, 0.07742, 0.7614, 0.07648, 0.7614, 0.07648, 0.7552, 0.07742, 0.7491, 0.04674, 0.7553, 0.04581, 0.7614, 0.07648, 0.7553, 0.04581, 0.7768, 0.04473, 0.7829, 0.0754, 0.7829, 0.0754, 0.7768, 0.04473, 0.8187, 0.06392, 0.807, 0.07729, 0.7872, 0.09169, 0.7783, 0.09757, 0.7614, 0.07648, 0.7829, 0.0754, 0.7491, 0.04674, 0.7552, 0.07742, 0.7988, 0.06489, 0.7646, 0.0468, 0.7646, 0.0468, 0.7988, 0.06489, 0.8188, 0.06293, 0.7491, 0.04674, 0.772, 0.09851, 0.8053, 0.0778, 0.7988, 0.06489, 0.7552, 0.07742, 0.8188, 0.06293, 0.7988, 0.06489, 0.8053, 0.0778, 0.8188, 0.06293, 0.8187, 0.06392, 0.7768, 0.04473, 0.7491, 0.04674, 0.7872, 0.09169, 0.7829, 0.0754, 0.807, 0.07729, 0.7768, 0.04473, 0.7553, 0.04581, 0.7491, 0.04674, 0.8031, 0.5709, 0.783, 0.6204, 0.783, 0.5446, 0.797, 0.6539, 0.783, 0.6204, 0.8188, 0.5961, 0.8507, 0.6458, 0.8507, 0.6458, 0.8188, 0.5961, 0.8546, 0.5718, 0.9043, 0.6377, 0.9043, 0.6377, 0.8892, 0.7834, 0.8437, 0.7327, 0.8507, 0.6458, 0.8507, 0.6458, 0.8437, 0.7327, 0.7982, 0.6819, 0.797, 0.6539, 0.783, 0.6204, 0.8031, 0.5709, 0.8188, 0.5961, 0.8188, 0.5961, 0.8031, 0.5709, 0.8546, 0.5718, 0.8892, 0.7834, 0.7873, 0.8245, 0.7843, 0.7618, 0.8437, 0.7327, 0.8437, 0.7327, 0.7843, 0.7618, 0.7812, 0.6992, 0.7982, 0.6819, 0.7873, 0.8245, 0.7078, 0.7608, 0.7345, 0.7246, 0.7843, 0.7618, 0.7843, 0.7618, 0.7345, 0.7246, 0.7612, 0.6884, 0.7812, 0.6992, 0.7078, 0.7608, 0.7024, 0.6733, 0.7243, 0.6554, 0.7345, 0.7246, 0.7345, 0.7246, 0.7243, 0.6554, 0.7461, 0.6375, 0.7612, 0.6884, 0.783, 0.6204, 0.7496, 0.6404, 0.729, 0.5954, 0.783, 0.5446, 0.1341, 0.7292, 0.1387, 0.7492, 0.1308, 0.7406, 0.1446, 0.7389, 0.1341, 0.7292, 0.1397, 0.7196, 0.1341, 0.7292, 0.1446, 0.7389, 0.1387, 0.7492, 0.1341, 0.7292, 0.1389, 0.7156, 0.1397, 0.7196, 0.1389, 0.7156, 0.1341, 0.7292, 0.1305, 0.7117, 0.1341, 0.7292, 0.1261, 0.7184, 0.1305, 0.7117, 0.1341, 0.7292, 0.123, 0.7252, 0.1261, 0.7184, 0.1269, 0.7329, 0.123, 0.7252, 0.1341, 0.7292, 0.1269, 0.7329, 0.1341, 0.7292, 0.1308, 0.7406, 0.1572, 0.7071, 0.1397, 0.7196, 0.1446, 0.7389, 0.1643, 0.7436, 0.1308, 0.7406, 0.1251, 0.7513, 0.1561, 0.7676, 0.1387, 0.7492, 0.1387, 0.7492, 0.1561, 0.7676, 0.1643, 0.7436, 0.1446, 0.7389, 0.1561, 0.7676, 0.1251, 0.7513, 0.133, 0.7952, 0.165, 0.7802, 0.1643, 0.7436, 0.1561, 0.7676, 0.165, 0.7802, 0.1877, 0.7504, 0.133, 0.7952, 0.1251, 0.7513, 0.1091, 0.7627, 0.1145, 0.798, 0.1572, 0.7071, 0.1643, 0.7436, 0.1877, 0.7504, 0.1725, 0.6978, 0.1725, 0.6978, 0.1877, 0.7504, 0.2063, 0.7596, 0.197, 0.6841, 0.165, 0.7802, 0.133, 0.7952, 0.1629, 0.818, 0.1813, 0.7923, 0.1877, 0.7504, 0.165, 0.7802, 0.1813, 0.7923, 0.2063, 0.7596, 0.133, 0.7952, 0.1145, 0.798, 0.1446, 0.8285, 0.1629, 0.818, 0.197, 0.6841, 0.2213, 0.6682, 0.1526, 0.6277, 0.1526, 0.6577, 0.1526, 0.6577, 0.1526, 0.6277, 0.1127, 0.6068, 0.08709, 0.638, 0.1725, 0.6978, 0.197, 0.6841, 0.1526, 0.6577, 0.15, 0.683, 0.15, 0.683, 0.1526, 0.6577, 0.08709, 0.638, 0.09302, 0.6719, 0.1572, 0.7071, 0.1725, 0.6978, 0.15, 0.683, 0.1469, 0.6994, 0.1469, 0.6994, 0.15, 0.683, 0.09302, 0.6719, 0.1073, 0.6918, 0.1397, 0.7196, 0.1572, 0.7071, 0.1469, 0.6994, 0.1389, 0.7156, 0.1389, 0.7156, 0.1469, 0.6994, 0.1073, 0.6918, 0.1305, 0.7117, 0.197, 0.6841, 0.2063, 0.7596, 0.2392, 0.765, 0.2213, 0.6682, 0.2392, 0.765, 0.2063, 0.7596, 0.1813, 0.7923, 0.2153, 0.8122, 0.2153, 0.8122, 0.1813, 0.7923, 0.1629, 0.818, 0.2018, 0.8432, 0.2018, 0.8432, 0.1629, 0.818, 0.1446, 0.8285, 0.1911, 0.855, 0.08709, 0.638, 0.1127, 0.6068, 0.09661, 0.6015, 0.04653, 0.6512, 0.04653, 0.6512, 0.09661, 0.6015, 0.08662, 0.5963, 0.03479, 0.6645, 0.09302, 0.6719, 0.08709, 0.638, 0.04653, 0.6512, 0.06462, 0.6918, 0.06462, 0.6918, 0.04653, 0.6512, 0.03479, 0.6645, 0.05189, 0.7071, 0.1073, 0.6918, 0.09302, 0.6719, 0.06462, 0.6918, 0.09296, 0.7062, 0.09296, 0.7062, 0.06462, 0.6918, 0.05189, 0.7071, 0.08582, 0.7206, 0.1305, 0.7117, 0.1073, 0.6918, 0.09296, 0.7062, 0.1261, 0.7184, 0.1261, 0.7184, 0.09296, 0.7062, 0.08582, 0.7206, 0.123, 0.7252, 0.123, 0.7252, 0.08582, 0.7206, 0.1055, 0.736, 0.1269, 0.7329, 0.1269, 0.7329, 0.1055, 0.736, 0.1251, 0.7513, 0.1308, 0.7406, 0.1091, 0.7627, 0.1251, 0.7513, 0.1055, 0.736, 0.08902, 0.7304, 0.08902, 0.7304, 0.1055, 0.736, 0.08582, 0.7206, 0.05189, 0.7071, 0.2392, 0.765, 0.2153, 0.8122, 0.216, 0.8521, 0.2496, 0.8277, 0.2153, 0.8122, 0.2018, 0.8432, 0.1978, 0.8857, 0.216, 0.8521, 0.2496, 0.8277, 0.216, 0.8521, 0.2072, 0.9584, 0.2153, 0.9554, 0.216, 0.8521, 0.1978, 0.8857, 0.2012, 0.9446, 0.2072, 0.9584, 0.2018, 0.8432, 0.1911, 0.855, 0.2383, 0.8563, 0.247, 0.8336, 0.247, 0.8336, 0.2012, 0.9446, 0.1978, 0.8857, 0.2018, 0.8432, 0.2012, 0.9446, 0.247, 0.8336, 0.2813, 0.8403, 0.2196, 0.9542, 0.2196, 0.9542, 0.2813, 0.8403, 0.2496, 0.8277, 0.2153, 0.9554, 0.2072, 0.9584, 0.2012, 0.9446, 0.2196, 0.9542, 0.2072, 0.9584, 0.2196, 0.9542, 0.2153, 0.9554, 0.2213, 0.6682, 0.2392, 0.765, 0.2859, 0.7499, 0.2629, 0.606, 0.2392, 0.765, 0.2496, 0.8277, 0.2813, 0.8403, 0.2859, 0.7499, 0.2859, 0.7499, 0.2813, 0.8403, 0.2908, 0.8374, 0.3156, 0.7823, 0.3156, 0.7823, 0.2908, 0.8374, 0.292, 0.8385, 0.3362, 0.791, 0.2908, 0.8374, 0.247, 0.8336, 0.2383, 0.8563, 0.292, 0.8385, 0.247, 0.8336, 0.2908, 0.8374, 0.2813, 0.8403, 0.3156, 0.7823, 0.3362, 0.791, 0.3653, 0.7313, 0.3484, 0.7154, 0.3484, 0.7154, 0.3653, 0.7313, 0.3939, 0.6981, 0.3811, 0.6614, 0.3811, 0.6614, 0.3939, 0.6981, 0.4321, 0.6743, 0.4163, 0.6301, 0.3156, 0.7823, 0.3484, 0.7154, 0.3278, 0.6808, 0.2859, 0.7499, 0.3484, 0.7154, 0.3811, 0.6614, 0.3641, 0.6225, 0.3278, 0.6808, 0.3811, 0.6614, 0.4163, 0.6301, 0.3982, 0.586, 0.3641, 0.6225, 0.3641, 0.6225, 0.3982, 0.586, 0.3361, 0.4723, 0.328, 0.5112, 0.3278, 0.6808, 0.3641, 0.6225, 0.328, 0.5112, 0.2955, 0.5639, 0.2859, 0.7499, 0.3278, 0.6808, 0.2955, 0.5639, 0.2629, 0.606, 0.4163, 0.6301, 0.4321, 0.6743, 0.4893, 0.6431, 0.4735, 0.5988, 0.3982, 0.586, 0.4163, 0.6301, 0.4735, 0.5988, 0.4555, 0.5548, 0.4735, 0.5988, 0.4893, 0.6431, 0.5593, 0.6404, 0.5436, 0.5961, 0.4555, 0.5548, 0.4735, 0.5988, 0.5436, 0.5961, 0.526, 0.5465, 0.5436, 0.5961, 0.5593, 0.6404, 0.621, 0.6472, 0.6052, 0.6029, 0.526, 0.5465, 0.5436, 0.5961, 0.6052, 0.6029, 0.582, 0.5427, 0.6052, 0.6029, 0.621, 0.6472, 0.688, 0.6499, 0.6722, 0.6056, 0.582, 0.5427, 0.6052, 0.6029, 0.6722, 0.6056, 0.6465, 0.5427, 0.6722, 0.6056, 0.688, 0.6499, 0.7496, 0.6404, 0.729, 0.5954, 0.6465, 0.5427, 0.6722, 0.6056, 0.729, 0.5954, 0.7026, 0.5295, 0.7026, 0.5295, 0.729, 0.5954, 0.783, 0.5446, 0.7481, 0.4805, 0.783, 0.5446, 0.8031, 0.5709, 0.8191, 0.4823, 0.8008, 0.4417, 0.7481, 0.4805, 0.783, 0.5446, 0.8008, 0.4417, 0.7742, 0.3997, 0.8008, 0.4417, 0.8191, 0.4823, 0.8025, 0.2985, 0.7997, 0.3018, 0.7742, 0.3997, 0.8008, 0.4417, 0.7997, 0.3018, 0.7799, 0.2869, 0.4555, 0.5548, 0.526, 0.5465, 0.4836, 0.4465, 0.4264, 0.4395, 0.526, 0.5465, 0.582, 0.5427, 0.5435, 0.45, 0.4836, 0.4465, 0.582, 0.5427, 0.6465, 0.5427, 0.6179, 0.4465, 0.5435, 0.45, 0.6465, 0.5427, 0.7026, 0.5295, 0.6759, 0.4465, 0.6179, 0.4465, 0.2842, 0.4065, 0.3233, 0.3898, 0.3104, 0.3659, 0.2707, 0.3851, 0.2955, 0.5639, 0.328, 0.5112, 0.2842, 0.4065, 0.2447, 0.474, 0.2447, 0.474, 0.2842, 0.4065, 0.2707, 0.3851, 0.2316, 0.4511, 0.2629, 0.606, 0.2955, 0.5639, 0.2447, 0.474, 0.2258, 0.5434, 0.2258, 0.5434, 0.2447, 0.474, 0.2316, 0.4511, 0.214, 0.5221, 0.2213, 0.6682, 0.2629, 0.606, 0.2258, 0.5434, 0.2072, 0.6139, 0.2072, 0.6139, 0.2258, 0.5434, 0.214, 0.5221, 0.1931, 0.5845, 0.1526, 0.6277, 0.2213, 0.6682, 0.2072, 0.6139, 0.1526, 0.6079, 0.1526, 0.6079, 0.2072, 0.6139, 0.1931, 0.5845, 0.1526, 0.5881, 0.1127, 0.6068, 0.1526, 0.6277, 0.1526, 0.6079, 0.1195, 0.5988, 0.1195, 0.5988, 0.1526, 0.6079, 0.1526, 0.5881, 0.1264, 0.5909, 0.09661, 0.6015, 0.1127, 0.6068, 0.1195, 0.5988, 0.09659, 0.5984, 0.09659, 0.5984, 0.1195, 0.5988, 0.1264, 0.5909, 0.09656, 0.5953, 0.08662, 0.5963, 0.09661, 0.6015, 0.09659, 0.5984, 0.08662, 0.5963, 0.09659, 0.5984, 0.09656, 0.5953, 0.4758, 0.3295, 0.4265, 0.3278, 0.4166, 0.3624, 0.4774, 0.3578, 0.4774, 0.3578, 0.4166, 0.3624, 0.4264, 0.4395, 0.4836, 0.4465, 0.5319, 0.3295, 0.4758, 0.3295, 0.4774, 0.3578, 0.5313, 0.3578, 0.5313, 0.3578, 0.4774, 0.3578, 0.4836, 0.4465, 0.5435, 0.45, 0.5996, 0.3484, 0.5319, 0.3295, 0.5313, 0.3578, 0.5984, 0.3696, 0.5984, 0.3696, 0.5313, 0.3578, 0.5435, 0.45, 0.6179, 0.4465, 0.6701, 0.3657, 0.5996, 0.3484, 0.5984, 0.3696, 0.6715, 0.3867, 0.6715, 0.3867, 0.5984, 0.3696, 0.6179, 0.4465, 0.6759, 0.4465, 0.3104, 0.3659, 0.3233, 0.3898, 0.4166, 0.3624, 0.4265, 0.3278, 0.2842, 0.4065, 0.328, 0.5112, 0.3361, 0.4723, 0.2842, 0.4065, 0.3361, 0.4723, 0.3612, 0.39, 0.3094, 0.3587, 0.3094, 0.3587, 0.3612, 0.39, 0.374, 0.3061, 0.3373, 0.2566, 0.3373, 0.2566, 0.374, 0.3061, 0.3808, 0.1612, 0.3424, 0.1529, 0.3424, 0.1529, 0.3808, 0.1612, 0.3474, 0.0872, 0.3309, 0.09902, 0.3309, 0.09902, 0.3474, 0.0872, 0.334, 0.04912, 0.3092, 0.0493, 0.374, 0.3061, 0.3612, 0.39, 0.4264, 0.4395, 0.4166, 0.3624, 0.4166, 0.3624, 0.4029, 0.1713, 0.3808, 0.1612, 0.374, 0.3061, 0.3474, 0.0872, 0.3808, 0.1612, 0.4029, 0.1713, 0.3926, 0.07407, 0.3361, 0.4723, 0.4264, 0.4395, 0.3612, 0.39, 0.4555, 0.5548, 0.4264, 0.4395, 0.3361, 0.4723, 0.3982, 0.586, 0.3474, 0.0872, 0.3926, 0.07407, 0.3844, 0.04801, 0.334, 0.04912, 0.3698, 0.05502, 0.3092, 0.0493, 0.334, 0.04912, 0.3844, 0.04801, 0.4166, 0.3624, 0.3233, 0.3898, 0.3094, 0.3587, 0.3373, 0.2566, 0.3094, 0.3587, 0.3233, 0.3898, 0.2842, 0.4065, 0.3698, 0.05502, 0.3309, 0.09902, 0.3092, 0.0493, 0.3926, 0.07407, 0.4029, 0.1713, 0.376, 0.2119, 0.3735, 0.1324, 0.3735, 0.1324, 0.376, 0.2119, 0.3373, 0.2566, 0.3424, 0.1529, 0.4166, 0.3624, 0.3373, 0.2566, 0.376, 0.2119, 0.4166, 0.3624, 0.376, 0.2119, 0.4029, 0.1713, 0.3844, 0.04801, 0.3926, 0.07407, 0.3735, 0.1324, 0.3698, 0.05502, 0.3698, 0.05502, 0.3735, 0.1324, 0.3424, 0.1529, 0.3309, 0.09902, 0.6701, 0.3657, 0.6715, 0.3867, 0.6858, 0.345, 0.6867, 0.2872, 0.6715, 0.3867, 0.6759, 0.4465, 0.7079, 0.4014, 0.6858, 0.345, 0.6858, 0.345, 0.7079, 0.4014, 0.7392, 0.355, 0.7125, 0.298, 0.6867, 0.2872, 0.7125, 0.298, 0.7403, 0.2394, 0.7342, 0.2261, 0.7125, 0.298, 0.7392, 0.355, 0.7523, 0.2546, 0.7403, 0.2394, 0.7523, 0.2546, 0.7392, 0.355, 0.7742, 0.3997, 0.7799, 0.2869, 0.7079, 0.4014, 0.7481, 0.4805, 0.7742, 0.3997, 0.7392, 0.355, 0.7481, 0.4805, 0.7079, 0.4014, 0.6759, 0.4465, 0.7026, 0.5295, 0.8025, 0.2985, 0.8191, 0.4823, 0.783, 0.4373, 0.7794, 0.2816, 0.7794, 0.2816, 0.783, 0.4373, 0.6867, 0.2872, 0.7342, 0.2261, 0.6867, 0.2872, 0.6858, 0.345, 0.7125, 0.298, 0.6867, 0.2872, 0.783, 0.4373, 0.6701, 0.3657, 0.7997, 0.3018, 0.8025, 0.2985, 0.8422, 0.2046, 0.8402, 0.208, 0.7799, 0.2869, 0.7997, 0.3018, 0.8402, 0.208, 0.8226, 0.2008, 0.7342, 0.2261, 0.7403, 0.2394, 0.7859, 0.1719, 0.7798, 0.1625, 0.7403, 0.2394, 0.7523, 0.2546, 0.7971, 0.1813, 0.7859, 0.1719, 0.7523, 0.2546, 0.7799, 0.2869, 0.8226, 0.2008, 0.7971, 0.1813, 0.8025, 0.2985, 0.7794, 0.2816, 0.8217, 0.1966, 0.8422, 0.2046, 0.7794, 0.2816, 0.7342, 0.2261, 0.7798, 0.1625, 0.8217, 0.1966, 0.8402, 0.208, 0.8422, 0.2046, 0.8188, 0.06293, 0.8187, 0.06392, 0.8226, 0.2008, 0.8402, 0.208, 0.8187, 0.06392, 0.807, 0.07729, 0.7798, 0.1625, 0.7859, 0.1719, 0.7783, 0.09757, 0.772, 0.09851, 0.7859, 0.1719, 0.7971, 0.1813, 0.7872, 0.09169, 0.7783, 0.09757, 0.7971, 0.1813, 0.8226, 0.2008, 0.807, 0.07729, 0.7872, 0.09169, 0.8422, 0.2046, 0.8217, 0.1966, 0.8053, 0.0778, 0.8188, 0.06293, 0.8217, 0.1966, 0.7798, 0.1625, 0.772, 0.09851, 0.8053, 0.0778, 0.772, 0.09851, 0.7783, 0.09757, 0.7614, 0.07648, 0.7552, 0.07742, 0.7552, 0.07742, 0.7614, 0.07648, 0.7553, 0.04581, 0.7491, 0.04674, 0.7553, 0.04581, 0.7614, 0.07648, 0.7829, 0.0754, 0.7768, 0.04473, 0.7768, 0.04473, 0.7829, 0.0754, 0.807, 0.07729, 0.8187, 0.06392, 0.7783, 0.09757, 0.7872, 0.09169, 0.7829, 0.0754, 0.7614, 0.07648, 0.7552, 0.07742, 0.7491, 0.04674, 0.7646, 0.0468, 0.7988, 0.06489, 0.7988, 0.06489, 0.7646, 0.0468, 0.7491, 0.04674, 0.8188, 0.06293, 0.8053, 0.0778, 0.772, 0.09851, 0.7552, 0.07742, 0.7988, 0.06489, 0.7988, 0.06489, 0.8188, 0.06293, 0.8053, 0.0778, 0.8187, 0.06392, 0.8188, 0.06293, 0.7491, 0.04674, 0.7768, 0.04473, 0.7829, 0.0754, 0.7872, 0.09169, 0.807, 0.07729, 0.7553, 0.04581, 0.7768, 0.04473, 0.7491, 0.04674, 0.783, 0.6204, 0.8031, 0.5709, 0.783, 0.5446, 0.783, 0.6204, 0.797, 0.6539, 0.8507, 0.6458, 0.8188, 0.5961, 0.8188, 0.5961, 0.8507, 0.6458, 0.9043, 0.6377, 0.8546, 0.5718, 0.8892, 0.7834, 0.9043, 0.6377, 0.8507, 0.6458, 0.8437, 0.7327, 0.8437, 0.7327, 0.8507, 0.6458, 0.797, 0.6539, 0.7982, 0.6819, 0.8031, 0.5709, 0.783, 0.6204, 0.8188, 0.5961, 0.8031, 0.5709, 0.8188, 0.5961, 0.8546, 0.5718, 0.7873, 0.8245, 0.8892, 0.7834, 0.8437, 0.7327, 0.7843, 0.7618, 0.7843, 0.7618, 0.8437, 0.7327, 0.7982, 0.6819, 0.7812, 0.6992, 0.7078, 0.7608, 0.7873, 0.8245, 0.7843, 0.7618, 0.7345, 0.7246, 0.7345, 0.7246, 0.7843, 0.7618, 0.7812, 0.6992, 0.7612, 0.6884, 0.7024, 0.6733, 0.7078, 0.7608, 0.7345, 0.7246, 0.7243, 0.6554, 0.7243, 0.6554, 0.7345, 0.7246, 0.7612, 0.6884, 0.7461, 0.6375, 0.7496, 0.6404, 0.783, 0.6204, 0.783, 0.5446, 0.729, 0.5954, 0.1387, 0.7492, 0.1341, 0.7292, 0.1308, 0.7406, 0.1341, 0.7292, 0.1446, 0.7389, 0.1397, 0.7196, 0.1446, 0.7389, 0.1341, 0.7292, 0.1387, 0.7492, 0.1389, 0.7156, 0.1341, 0.7292, 0.1397, 0.7196, 0.1341, 0.7292, 0.1389, 0.7156, 0.1305, 0.7117, 0.1261, 0.7184, 0.1341, 0.7292, 0.1305, 0.7117, 0.1341, 0.7292, 0.1261, 0.7184, 0.123, 0.7252, 0.1269, 0.7329, 0.1341, 0.7292, 0.123, 0.7252, 0.1341, 0.7292, 0.1269, 0.7329, 0.1308, 0.7406])
me_dog.materials.append(mat_dog_tex)
me_dog.use_remesh_preserve_volume = False
me_dog.use_remesh_preserve_attributes = False
me_dog.use_mirror_vertex_groups = False
me_dog.update()
arm_armature = bpy.data.armatures.new('Armature')  # bones are not reproduced

# ---- objects
ob_armature = bpy.data.objects.new('Armature', arm_armature)
ob_dog = bpy.data.objects.new('DoG', me_dog)
ob_dog_mqo = bpy.data.objects.new('DoG_mqo', None)

# ---- transforms, parenting, visibility, modifiers, constraints
ob_armature.location = (0.0, 1.016, 1.127)
ob_armature.rotation_euler = (1.507, -0.0, 0.0)
ob_armature.show_in_front = True
ob_armature.lineart.crease_threshold = 0.0
ob_dog.parent = ob_armature
ob_dog.matrix_parent_inverse = Matrix(((1.0, 0.0, 0.0, -0.0), (0.0, 0.06415, 0.9979, -1.19), (0.0, -0.9979, 0.06415, 0.942), (0.0, 0.0, 0.0, 1.0)))
ob_dog.location = (0.0, 0.0, 0.0)
ob_dog.lineart.crease_threshold = 0.0
_vg = ob_dog.vertex_groups.new(name='Bone')
for _i, _w in zip([83, 85, 86, 87, 88, 89, 90, 91, 92, 93, 94, 95, 96, 97, 107, 108, 109, 110, 111, 112, 113, 114, 115, 123, 124, 125, 126, 147, 154, 262, 264, 265, 266, 267, 268, 269, 270, 271, 272, 273, 274, 275, 276, 286, 287, 288, 289, 297, 298, 299, 300, 320, 321, 327], [0.01666, 0.02644, 0.1474, 0.04393, 0.1581, 0.7704, 0.8997, 0.5214, 0.7768, 0.8385, 0.5878, 0.1051, 0.09742, 0.1074, 0.07443, 0.2619, 0.5009, 0.108, 0.007722, 0.08249, 0.1892, 0.4425, 0.08312, 0.08107, 0.1972, 0.4525, 0.1032, 0.01664, 0.0012, 0.01475, 0.009319, 0.147, 0.0597, 0.1335, 0.7748, 0.867, 0.6016, 0.7676, 0.8182, 0.5977, 0.1105, 0.103, 0.1061, 0.08233, 0.2226, 0.5226, 0.1205, 0.08336, 0.1882, 0.4594, 0.1134, 0.0009066, 0.0251, 0.001288]): _vg.add([_i], _w, 'REPLACE')
_vg = ob_dog.vertex_groups.new(name='Bone.001')
for _i, _w in zip([71, 73, 74, 78, 83, 84, 85, 86, 87, 88, 89, 90, 91, 92, 94, 107, 108, 109, 110, 111, 112, 113, 114, 115, 123, 124, 125, 126, 136, 137, 250, 252, 253, 256, 257, 262, 263, 264, 265, 266, 267, 268, 269, 270, 271, 273, 286, 287, 288, 289, 297, 298, 299, 300, 310, 311], [0.01563, 0.1466, 0.05533, 0.1132, 0.7283, 0.9841, 0.5138, 0.791, 0.9485, 0.6963, 0.1686, 0.08015, 0.3385, 0.003384, 0.08056, 0.5548, 0.5191, 0.1587, 0.01205, 0.2816, 0.4992, 0.5287, 0.209, 0.02164, 0.4991, 0.5288, 0.2146, 0.03701, 0.2072, 0.1249, 0.02123, 0.1525, 0.06558, 0.004943, 0.1357, 0.7331, 0.9802, 0.5536, 0.789, 0.9366, 0.7209, 0.1635, 0.1088, 0.2563, 0.005761, 0.07357, 0.5714, 0.5763, 0.1504, 0.007943, 0.4993, 0.5397, 0.2167, 0.03731, 0.2093, 0.1315]): _vg.add([_i], _w, 'REPLACE')
_vg = ob_dog.vertex_groups.new(name='Bone.002')
for _i, _w in zip([65, 66, 67, 68, 69, 70, 71, 72, 73, 74, 76, 77, 78, 83, 85, 245, 246, 247, 248, 249, 250, 251, 252, 253, 255, 256, 257, 262, 264], [0.0641, 0.04094, 0.2642, 0.07783, 0.1165, 0.8085, 0.2233, 0.9327, 0.5297, 0.9271, 0.01505, 0.03491, 0.09744, 0.1135, 0.07005, 0.06204, 0.03296, 0.2823, 0.1175, 0.8068, 0.2265, 0.9294, 0.5169, 0.9161, 0.01426, 0.03849, 0.09781, 0.1065, 0.05831]): _vg.add([_i], _w, 'REPLACE')
_vg = ob_dog.vertex_groups.new(name='Bone.003')
for _i, _w in zip([4, 7, 8, 9, 10, 13, 14, 15, 16, 18, 21, 24, 25, 26, 27, 28, 29, 30, 31, 32, 33, 34, 35, 36, 37, 38, 47, 48, 49, 50, 51, 52, 53, 54, 55, 57, 58, 60, 61, 62, 63, 65, 66, 67, 68, 69, 70, 71, 75, 76, 81, 82, 117, 118, 119, 120, 127, 196, 201, 204, 205, 206, 207, 209, 210, 211, 212, 214, 216, 217, 218, 219, 220, 222, 223, 224, 225, 226, 227, 228, 236, 237, 238, 239, 240, 241, 242, 243, 244, 245, 246, 247, 248, 249, 250, 254, 255, 260, 261, 291, 292, 293, 294, 301], [0.0279, 0.04685, 0.09306, 0.05739, 0.1091, 0.05949, 0.1264, 0.2015, 0.08124, 0.008712, 0.284, 0.143, 0.05843, 0.05056, 0.02777, 0.01909, 0.008406, 0.4832, 0.3209, 0.6695, 0.2054, 0.5061, 0.1502, 0.6097, 0.08611, 0.3014, 0.7402, 0.5977, 0.6141, 0.6216, 0.6249, 0.6238, 0.7873, 0.5738, 0.6347, 0.00132, 0.1071, 0.14, 0.8076, 0.0879, 0.02241, 0.7154, 0.8239, 0.6475, 0.8067, 0.1456, 0.11, 0.01016, 0.707, 0.1416, 0.1156, 0.4324, 0.1229, 0.2857, 0.1976, 0.004337, 0.01687, 0.006459, 0.01366, 0.02676, 0.06962, 0.04622, 0.09489, 0.04831, 0.1001, 0.1978, 0.06347, 0.268, 0.1216, 0.03002, 0.03585, 0.02015, 0.01104, 0.4863, 0.3376, 0.6588, 0.1699, 0.4447, 0.1197, 0.3383, 0.7073, 0.5238, 0.4754, 0.5294, 0.51, 0.503, 0.7075, 0.5371, 0.7805, 0.7155, 0.8079, 0.6296, 0.1426, 0.11, 0.008596, 0.7068, 0.1427, 0.1028, 0.4158, 0.08271, 0.1554, 0.1673, 0.01313, 0.0004425]): _vg.add([_i], _w, 'REPLACE')
_vg = ob_dog.vertex_groups.new(name='Bone.007')
for _i, _w in zip([0, 1, 2, 3, 4, 5, 6, 7, 8, 9, 10, 11, 12, 13, 14, 15, 16, 17, 18, 19, 20, 21, 22, 23, 24, 25, 26, 27, 28, 29, 30, 31, 32, 33, 34, 35, 36, 37, 38, 39, 40, 41, 42, 43, 44, 45, 46, 47, 48, 49, 50, 51, 52, 53, 54, 55, 56, 57, 58, 59, 60, 61, 62, 63, 65, 66, 68, 75, 81, 82, 117, 118, 119, 120, 121, 122, 127, 196, 197, 198, 199, 200, 201, 202, 203, 204, 205, 206, 207, 208, 209, 210, 211, 212, 213, 214, 215, 216, 217, 218, 219, 220, 221, 222, 223, 224, 225, 226, 227, 228, 229, 230, 231, 232, 233, 234, 235, 236, 237, 238, 239, 240, 241, 242, 243, 244, 245, 246, 254, 260, 261, 291, 292, 293, 294, 295, 296, 301, 359], [0.9828, 0.9759, 0.9895, 0.9939, 0.9547, 0.9723, 0.9774, 0.9467, 0.9, 0.9355, 0.8763, 0.9961, 1.0, 0.9373, 0.865, 0.7736, 0.9022, 0.9819, 0.9686, 0.9975, 1.001, 0.6446, 0.9874, 0.9975, 0.8244, 0.9158, 0.9323, 0.9509, 0.9581, 0.9659, 0.3858, 0.6442, 0.2633, 0.7826, 0.4759, 0.8437, 0.3757, 0.9101, 0.6895, 0.995, 1.001, 0.9988, 0.9942, 0.981, 0.9882, 0.9788, 0.9935, 0.2083, 0.3796, 0.3679, 0.3577, 0.3538, 0.355, 0.1804, 0.4068, 0.3422, 0.9747, 0.9266, 0.7013, 0.9957, 0.3245, 0.1183, 0.1507, 0.05568, 0.02908, 0.07713, 0.07603, 0.08667, 0.04719, 0.1602, 0.138, 0.2928, 0.6429, 0.9374, 0.9843, 0.9955, 0.0302, 0.968, 0.9836, 0.9779, 0.9901, 0.9953, 0.9614, 0.9731, 0.9765, 0.9567, 0.9238, 0.9444, 0.8915, 0.9964, 0.9476, 0.892, 0.7768, 0.9205, 0.9985, 0.6615, 0.9857, 0.8473, 0.9255, 0.9345, 0.9513, 0.96, 0.9694, 0.3803, 0.6224, 0.2729, 0.8194, 0.5353, 0.8741, 0.6474, 0.9961, 1.0, 0.9992, 0.9945, 0.9821, 0.9883, 0.9792, 0.2479, 0.4539, 0.5042, 0.4467, 0.4684, 0.4763, 0.2574, 0.4375, 0.1507, 0.03195, 0.09294, 0.09188, 0.04069, 0.1449, 0.1406, 0.2999, 0.638, 0.9286, 0.9824, 0.9959, 0.02874, 0.9714]): _vg.add([_i], _w, 'REPLACE')
_vg = ob_dog.vertex_groups.new(name='Bone.004_L')
for _i, _w in zip([21, 30, 32, 47, 58, 60, 61, 62, 63, 64, 65, 66, 67, 69, 70, 71, 72, 73, 75, 76, 77, 78, 79, 80, 81, 82, 83, 85, 88, 107, 117, 118, 119, 127, 136, 261, 291, 292, 293, 301], [0.04164, 0.08431, 0.0513, 0.02187, 0.07521, 0.2203, 0.04262, 0.198, 0.08614, 0.01907, 0.1718, 0.03726, 0.06141, 0.7077, 0.07273, 0.6858, 0.03419, 0.2612, 0.1701, 0.7628, 0.8175, 0.5973, 0.07097, 0.01028, 0.572, 0.2784, 0.06869, 0.1612, 0.01436, 0.02197, 0.3072, 0.1964, 0.08095, 0.08658, 0.07437, 0.006267, 0.2152, 0.122, 0.03589, 0.05975]): _vg.add([_i], _w, 'REPLACE')
_vg = ob_dog.vertex_groups.new(name='Bone.004_L.001')
for _i, _w in zip([30, 58, 60, 62, 63, 64, 73, 76, 77, 78, 79, 80, 81, 82, 83, 85, 88, 107, 108, 111, 112, 113, 114, 116, 117, 118, 119, 123, 124, 125, 127, 128, 129, 130, 131, 136, 137, 138, 139, 286, 290, 291, 292, 297, 298, 301, 303, 311], [0.01138, 0.0204, 0.09757, 0.1963, 0.4286, 0.4684, 0.03483, 0.01556, 0.08614, 0.1677, 0.905, 0.9512, 0.24, 0.1004, 0.03837, 0.1929, 0.03808, 0.2548, 0.08859, 0.3033, 0.1728, 0.07967, 0.006141, 0.8416, 0.2784, 0.1241, 0.03072, 0.251, 0.1057, 0.02215, 0.7024, 0.9656, 0.9222, 0.9476, 0.8645, 0.6358, 0.6841, 0.01624, 0.05112, 0.0005616, 0.134, 0.09766, 0.05201, 0.08445, 0.04791, 0.1308, 0.04313, 0.08757]): _vg.add([_i], _w, 'REPLACE')
_vg = ob_dog.vertex_groups.new(name='Bone.004_L.002')
for _i, _w in zip([111, 130, 131, 132, 133, 134, 137, 138, 139, 140, 142, 143, 144, 145], [0.00365, 0.02763, 0.1177, 0.9436, 0.07525, 0.06788, 0.06466, 0.9562, 0.8158, 0.4635, 0.1945, 0.9797, 0.9747, 0.09382]): _vg.add([_i], _w, 'REPLACE')
_vg = ob_dog.vertex_groups.new(name='Bone.004_L.003')
for _i, _w in zip([132, 133, 134, 135, 139, 140, 141, 142, 145], [0.01514, 0.9233, 0.9285, 1.003, 0.1324, 0.5352, 0.9843, 0.8049, 0.9058]): _vg.add([_i], _w, 'REPLACE')
_vg = ob_dog.vertex_groups.new(name='Bone.004_R')
for _i, _w in zip([58, 60, 62, 63, 64, 117, 118, 127, 214, 222, 223, 224, 236, 244, 245, 246, 247, 248, 249, 250, 251, 252, 254, 255, 256, 257, 258, 259, 260, 261, 262, 264, 267, 286, 291, 292, 293, 301, 310], [0.04967, 0.1293, 0.1944, 0.06894, 0.004641, 0.06972, 0.0528, 0.007283, 0.03736, 0.08379, 0.007296, 0.05249, 0.01239, 0.03936, 0.1738, 0.04682, 0.0588, 0.7106, 0.07406, 0.6787, 0.0375, 0.271, 0.1725, 0.7708, 0.7923, 0.5868, 0.08757, 0.01929, 0.5718, 0.2808, 0.0793, 0.1955, 0.02457, 0.0362, 0.1969, 0.2484, 0.08993, 0.06565, 0.03518]): _vg.add([_i], _w, 'REPLACE')
_vg = ob_dog.vertex_groups.new(name='Bone.004_R.001')
for _i, _w in zip([58, 60, 62, 63, 64, 111, 112, 113, 116, 117, 118, 123, 124, 127, 137, 222, 252, 256, 257, 258, 259, 260, 261, 262, 264, 267, 286, 287, 290, 291, 292, 293, 297, 298, 299, 301, 302, 303, 304, 305, 310, 311], [0.006612, 0.08032, 0.1569, 0.2916, 0.3736, 0.2761, 0.1457, 0.06868, 0.08231, 0.07243, 0.03298, 0.07333, 0.03439, 0.08963, 0.07108, 0.00836, 0.02848, 0.1042, 0.156, 0.8848, 0.9462, 0.2399, 0.1107, 0.02268, 0.1341, 0.0464, 0.2138, 0.06644, 0.7365, 0.2484, 0.1136, 0.02907, 0.2271, 0.09219, 0.008155, 0.6327, 0.9562, 0.7939, 0.8986, 0.1088, 0.6543, 0.6182]): _vg.add([_i], _w, 'REPLACE')
_vg = ob_dog.vertex_groups.new(name='Bone.004_R.002')
for _i, _w in zip([64, 111, 290, 297, 301, 303, 304, 305, 306, 307, 308, 311, 312, 313, 314, 316, 317, 318, 319], [0.001719, 0.04751, 0.04916, 0.01641, 0.02243, 0.1115, 0.08142, 0.8734, 0.937, 0.08522, 0.07554, 0.1148, 0.9679, 0.8475, 0.473, 0.1724, 0.9952, 0.9634, 0.07976]): _vg.add([_i], _w, 'REPLACE')
_vg = ob_dog.vertex_groups.new(name='Bone.004_R.003')
for _i, _w in zip([306, 307, 308, 309, 313, 314, 315, 316, 318, 319], [0.04409, 0.9139, 0.9235, 0.988, 0.1405, 0.5256, 0.9866, 0.8271, 0.02375, 0.9204]): _vg.add([_i], _w, 'REPLACE')
_vg = ob_dog.vertex_groups.new(name='Bone_L')
for _i, _w in zip([89, 91, 92, 93, 94, 95, 96, 97, 98, 99, 100, 101, 102, 103, 105, 108, 109, 110, 113, 114, 115, 124, 125, 126, 146, 147, 148, 149, 152, 153, 154, 278, 280, 281, 284, 299, 300, 321, 326, 327], [0.01006, 0.05358, 0.1349, 0.05503, 0.1655, 0.7621, 0.08955, 0.4495, 0.726, 0.1128, 0.4679, 0.2246, 0.483, 0.07291, 0.02415, 0.0243, 0.1327, 0.3674, 0.01906, 0.1016, 0.3592, 0.02537, 0.1144, 0.4075, 0.122, 0.1375, 0.01227, 0.03399, 0.5394, 0.0379, 0.1179, 0.02563, 0.0733, 0.4305, 0.006035, 0.05823, 0.1331, 0.02215, 0.003737, 0.09404]): _vg.add([_i], _w, 'REPLACE')
_vg = ob_dog.vertex_groups.new(name='Bone_L.001')
for _i, _w in zip([91, 92, 94, 95, 97, 98, 100, 101, 102, 103, 104, 105, 106, 108, 109, 110, 114, 115, 124, 125, 126, 146, 147, 148, 149, 150, 151, 152, 153, 154, 155, 158, 159, 281, 299, 300, 327], [0.0464, 0.0263, 0.1497, 0.03949, 0.4218, 0.1074, 0.5114, 0.5918, 0.1554, 0.8785, 0.223, 0.06854, 0.7395, 0.02417, 0.1448, 0.4564, 0.05721, 0.1584, 0.0008131, 0.08315, 0.2905, 0.8199, 0.6967, 0.9042, 0.7147, 0.1793, 0.1055, 0.05893, 0.001225, 0.5353, 0.07726, 0.01527, 0.001801, 0.005266, 0.0112, 0.05922, 0.03239]): _vg.add([_i], _w, 'REPLACE')
_vg = ob_dog.vertex_groups.new(name='Bone_L.002')
for _i, _w in zip([101, 102, 103, 104, 105, 106, 115, 126, 147, 148, 149, 150, 151, 152, 153, 154, 155, 156, 157, 158, 159, 160, 161, 162, 163, 164, 165, 166, 172, 173, 174, 176, 281], [0.1136, 0.02405, 0.02547, 0.7587, 0.8689, 0.2563, 0.05595, 0.03762, 0.08322, 0.05463, 0.2135, 0.8133, 0.8814, 0.1121, 0.9038, 0.2306, 0.9014, 0.9284, 0.9288, 0.921, 0.9184, 0.9777, 0.9181, 0.9411, 0.04947, 0.0254, 0.06255, 0.05985, 0.03822, 0.008528, 0.01228, 0.004802, 0.05252]): _vg.add([_i], _w, 'REPLACE')
_vg = ob_dog.vertex_groups.new(name='Bone_L.003')
for _i, _w in zip([156, 157, 158, 159, 161, 162, 163, 164, 165, 166, 167, 168, 169, 170, 171, 172, 173, 174, 175, 176, 177], [0.04473, 0.05435, 0.0391, 0.05519, 0.06876, 0.05429, 0.9491, 0.9623, 0.9368, 0.9398, 0.9986, 0.9906, 0.9987, 0.9857, 0.9952, 0.9544, 0.9699, 0.9685, 0.9907, 0.9722, 0.9981]): _vg.add([_i], _w, 'REPLACE')
_vg = ob_dog.vertex_groups.new(name='Bone_R')
for _i, _w in zip([114, 115, 268, 270, 271, 272, 273, 274, 275, 276, 277, 278, 279, 280, 281, 282, 287, 288, 289, 299, 300, 320, 321, 322, 327], [0.02217, 0.06823, 0.01784, 0.0317, 0.157, 0.0281, 0.1443, 0.738, 0.08821, 0.4568, 0.7177, 0.04753, 0.4635, 0.1092, 0.06854, 0.05506, 0.004338, 0.1076, 0.3312, 0.06497, 0.2543, 0.1136, 0.09714, 0.007734, 0.01118]): _vg.add([_i], _w, 'REPLACE')
_vg = ob_dog.vertex_groups.new(name='Bone_R.001')
for _i, _w in zip([114, 115, 125, 126, 152, 154, 270, 271, 273, 274, 276, 277, 279, 280, 281, 282, 283, 284, 285, 287, 288, 289, 298, 299, 300, 320, 321, 322, 323, 324, 325, 326, 327, 328], [0.05989, 0.1615, 0.01196, 0.05335, 0.04567, 0.02848, 0.05149, 0.01499, 0.16, 0.04775, 0.4038, 0.1069, 0.5091, 0.6465, 0.1657, 0.8462, 0.06262, 0.03159, 0.06699, 0.02183, 0.1418, 0.4618, 0.00968, 0.08795, 0.3147, 0.8082, 0.6972, 0.8482, 0.6983, 0.06484, 0.07752, 0.0003289, 0.5453, 0.08043]): _vg.add([_i], _w, 'REPLACE')
_vg = ob_dog.vertex_groups.new(name='Bone_R.002')
for _i, _w in zip([102, 115, 152, 280, 281, 282, 283, 284, 285, 300, 320, 321, 322, 323, 324, 325, 326, 327, 328, 329, 330, 331, 332, 333, 334, 335, 336, 337, 338, 339, 345, 346, 349], [0.05342, 0.05909, 0.1091, 0.1037, 0.01143, 0.07942, 0.9144, 0.9071, 0.9217, 0.042, 0.01233, 0.09167, 0.1077, 0.2317, 0.9268, 0.9081, 0.9266, 0.2313, 0.8815, 0.9462, 0.9453, 0.9394, 0.9435, 0.9804, 0.9345, 0.9308, 0.06501, 0.02933, 0.03589, 0.064, 0.05456, 0.01387, 0.001866]): _vg.add([_i], _w, 'REPLACE')
_vg = ob_dog.vertex_groups.new(name='Bone_R.003')
for _i, _w in zip([329, 330, 331, 332, 334, 335, 336, 337, 338, 339, 340, 341, 342, 343, 344, 345, 346, 347, 348, 349, 350], [0.04106, 0.04333, 0.05258, 0.05196, 0.05602, 0.0649, 0.9348, 0.9602, 0.9567, 0.9358, 0.998, 0.9899, 0.9978, 0.9818, 0.9909, 0.9451, 0.9678, 0.9772, 0.9905, 0.9738, 0.9979]): _vg.add([_i], _w, 'REPLACE')
_vg = ob_dog.vertex_groups.new(name='Bone.004')
for _i, _w in zip([93, 95, 96, 98, 99, 101, 102, 152, 178, 179, 180, 181, 182, 183, 184, 190, 191, 192, 272, 274, 275, 277, 278, 280, 281, 354, 355, 356], [0.08787, 0.08189, 0.8014, 0.1335, 0.8404, 0.04261, 0.2299, 0.1037, 0.9708, 0.8799, 0.6828, 0.4359, 0.174, 0.05729, 0.02844, 0.1653, 0.8807, 0.03732, 0.1207, 0.09446, 0.7974, 0.1245, 0.867, 0.04856, 0.2159, 0.1719, 0.864, 0.0141]): _vg.add([_i], _w, 'REPLACE')
_vg = ob_dog.vertex_groups.new(name='Bone.005')
for _i, _w in zip([179, 180, 181, 182, 183, 184, 185, 187, 190, 191, 192, 193, 351, 352, 354, 355, 356, 357], [0.1106, 0.2555, 0.5582, 0.654, 0.908, 0.1506, 0.4444, 0.05486, 0.8157, 0.09786, 0.8398, 0.1071, 0.4392, 0.05246, 0.8125, 0.1206, 0.8749, 0.09337]): _vg.add([_i], _w, 'REPLACE')
_vg = ob_dog.vertex_groups.new(name='Bone.006')
for _i, _w in zip([180, 182, 183, 184, 185, 186, 187, 188, 189, 192, 193, 194, 195, 351, 352, 353, 356, 357, 358], [0.05622, 0.1706, 0.01902, 0.8099, 0.5533, 0.9723, 0.9442, 0.9909, 0.9824, 0.1161, 0.888, 0.9826, 0.9954, 0.5591, 0.9467, 0.9937, 0.09285, 0.9011, 0.9803]): _vg.add([_i], _w, 'REPLACE')
_m = ob_dog.modifiers.new('Armature', 'ARMATURE')
_m.object = ob_armature
ob_dog_mqo.location = (0.0, 0.0, 0.0)
ob_dog_mqo.empty_image_offset = (0.0, 0.0)
ob_dog_mqo.lineart.crease_threshold = 0.0

# ---- collection membership
col_collection_1.objects.link(ob_armature)
col_collection_1.objects.link(ob_dog)
col_collection_1.objects.link(ob_dog_mqo)

# ---- scene / render settings (as saved in the file)
scene.frame_start = 1; scene.frame_end = 48; scene.frame_set(1)
scene.render.engine = 'BLENDER_EEVEE_NEXT'
scene.render.resolution_percentage = 50
scene.render.dither_intensity = 0.0
scene.cycles.use_denoising = False
scene.cycles.samples = 128
scene.cycles.sampling_pattern = 'TABULATED_SOBOL'
scene.cycles.use_adaptive_sampling = False
scene.cycles.use_light_tree = False
scene.cycles.blur_glossy = 0.0
scene.cycles.sample_clamp_indirect = 0.0
scene.view_settings.view_transform = 'Standard'
bpy.context.view_layer.update()

# ---- added for rendering (the .blend has no active camera and no usable light): camera, sun
cam_auto = bpy.data.cameras.new('AutoCamera')
cam_auto.lens = 50.0
cam_auto.sensor_width = 36.0
cam_auto.clip_end = 1000.0
ob_auto_camera = bpy.data.objects.new('AutoCamera', cam_auto)
scene.collection.objects.link(ob_auto_camera)
ob_auto_camera.location = (3.2219, -3.81484, 3.48104)
ob_auto_camera.rotation_euler = (1.09748, -7.21219e-08, 0.694738)
scene.camera = ob_auto_camera
light_auto_sun = bpy.data.lights.new('AutoSun', 'SUN')
light_auto_sun.energy = 3.0
light_auto_sun.angle = 0.0523599
ob_auto_sun = bpy.data.objects.new('AutoSun', light_auto_sun)
scene.collection.objects.link(ob_auto_sun)
ob_auto_sun.rotation_euler = (0.872665, 0.174533, 0.523599)
bpy.context.view_layer.update()
